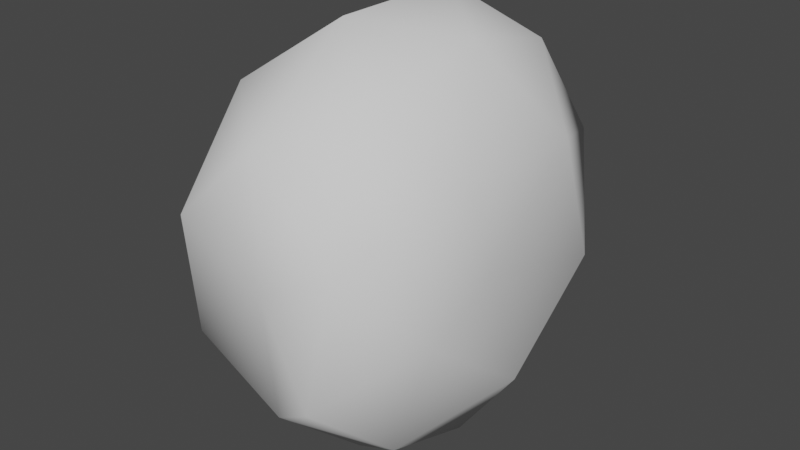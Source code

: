 # Source: wall-rock.blend  (saved by Blender 3.4.6; exported with 4.5.12 LTS)
import bpy
from mathutils import Matrix  # noqa: F401  (used for matrix-valued properties, if any)

bpy.ops.wm.read_factory_settings(use_empty=True)
scene = bpy.context.scene
scene.name = 'Scene'

# ---- collections
col_collection = bpy.data.collections.new('Collection'); scene.collection.children.link(col_collection)

# ---- world
world_world = bpy.data.worlds.new('World'); scene.world = world_world
world_world.use_nodes = True; world_world.node_tree.nodes.clear()
_N = world_world.node_tree.nodes; _L = world_world.node_tree.links
n0 = _N.new('ShaderNodeOutputWorld'); n0.name = 'World Output'; n0.location = (300, 300)
n1 = _N.new('ShaderNodeBackground'); n1.name = 'Background'; n1.location = (10, 300)
n1.inputs[0].default_value = (0.05088, 0.05088, 0.05088, 1.0)
_L.new(n1.outputs[0], n0.inputs[0])
n0.is_active_output = True
world_world.color = (0.05088, 0.05088, 0.05088)
world_world.use_sun_shadow = False
world_world.sun_shadow_jitter_overblur = 0.0

# ---- meshes
me_icosphere = bpy.data.meshes.new('Icosphere')
me_icosphere.from_pydata([(0.3514, -0.06783, 0.01267), (0.1933, -0.3405, 0.686), (0.1713, -0.5534, -0.3471), (0.2144, -0.002167, -0.8363), (0.2063, 0.5453, -0.2549), (0.1933, 0.3362, 0.686), (-0.202, -0.5683, 0.2602), (-0.1814, -0.3405, -0.6873), (-0.1814, 0.3362, -0.6873), (-0.1945, 0.5453, 0.2535), (-0.2202, 0.04386, 0.7267), (-0.3601, -0.004918, 0.03526), (0.3608, -0.315, -0.1369), (0.3668, -0.1992, 0.4059), (0.2663, -0.5593, 0.2481), (0.2262, -0.002167, 0.8065), (0.3747, 0.1967, 0.4106), (0.3871, -0.002167, -0.4842), (0.2463, -0.3239, -0.6413), (0.3824, 0.3196, -0.1424), (0.2463, 0.3196, -0.6413), (0.2339, 0.5185, 0.2535), (-0.006469, -0.201, 0.8941), (-0.006469, 0.1967, 0.8941), (-0.007478, -0.5181, 0.01151), (-0.001732, -0.5228, 0.5523), (0.01833, -0.201, -0.8954), (0.01351, -0.4939, -0.5112), (0.0136, 0.5185, -0.5537), (0.01607, 0.1581, -0.7215), (-0.001732, 0.5185, 0.5523), (-0.0934, 0.3983, -0.04299), (-0.2344, -0.3239, 0.6399), (-0.222, -0.5228, -0.2548), (-0.2122, -0.002087, -0.8029), (-0.222, 0.5185, -0.2548), (-0.2344, 0.3196, 0.6399), (-0.3543, -0.3173, 0.1406), (-0.3753, -0.002167, 0.4829), (-0.2976, -0.1667, -0.309), (-0.319, 0.1869, -0.3854), (-0.3705, 0.3196, 0.1411)], [], [(0, 13, 12), (1, 13, 15), (0, 12, 17), (0, 17, 19), (0, 19, 16), (1, 15, 22), (2, 14, 24), (3, 18, 26), (4, 20, 28), (5, 21, 30), (1, 22, 25), (2, 24, 27), (3, 26, 29), (4, 28, 31), (5, 30, 23), (6, 32, 37), (7, 33, 39), (8, 34, 40), (9, 35, 41), (10, 36, 38), (38, 41, 11), (38, 36, 41), (36, 9, 41), (41, 40, 11), (41, 35, 40), (35, 8, 40), (40, 39, 11), (40, 34, 39), (34, 7, 39), (39, 37, 11), (39, 33, 37), (33, 6, 37), (37, 38, 11), (37, 32, 38), (32, 10, 38), (23, 36, 10), (23, 30, 36), (30, 9, 36), (31, 35, 9), (31, 28, 35), (28, 8, 35), (29, 34, 8), (29, 26, 34), (26, 7, 34), (27, 33, 7), (27, 24, 33), (24, 6, 33), (25, 32, 6), (25, 22, 32), (22, 10, 32), (30, 31, 9), (30, 21, 31), (21, 4, 31), (28, 29, 8), (28, 20, 29), (20, 3, 29), (26, 27, 7), (26, 18, 27), (18, 2, 27), (24, 25, 6), (24, 14, 25), (14, 1, 25), (22, 23, 10), (22, 15, 23), (15, 5, 23), (16, 21, 5), (16, 19, 21), (19, 4, 21), (19, 20, 4), (19, 17, 20), (17, 3, 20), (17, 18, 3), (17, 12, 18), (12, 2, 18), (15, 16, 5), (15, 13, 16), (13, 0, 16), (12, 14, 2), (12, 13, 14), (13, 1, 14)])
me_icosphere.polygons.foreach_set('use_smooth', [True] * 80)
_uv = me_icosphere.uv_layers.new(name='UVMap')
_uv.uv.foreach_set('vector', [0.1818, 0.0, 0.2273, 0.07873, 0.1364, 0.07873, 0.2727, 0.1575, 0.3182, 0.07873, 0.3636, 0.1575, 0.9091, 0.0, 0.9545, 0.07873, 0.8636, 0.07873, 0.7273, 0.0, 0.7727, 0.07873, 0.6818, 0.07873, 0.5455, 0.0, 0.5909, 0.07873, 0.5, 0.07873, 0.2727, 0.1575, 0.3636, 0.1575, 0.3182, 0.2362, 0.09091, 0.1575, 0.1818, 0.1575, 0.1364, 0.2362, 0.8182, 0.1575, 0.9091, 0.1575, 0.8636, 0.2362, 0.6364, 0.1575, 0.7273, 0.1575, 0.6818, 0.2362, 0.4545, 0.1575, 0.5455, 0.1575, 0.5, 0.2362, 0.2727, 0.1575, 0.3182, 0.2362, 0.2273, 0.2362, 0.09091, 0.1575, 0.1364, 0.2362, 0.04546, 0.2362, 0.8182, 0.1575, 0.8636, 0.2362, 0.7727, 0.2362, 0.6364, 0.1575, 0.6818, 0.2362, 0.5909, 0.2362, 0.4545, 0.1575, 0.5, 0.2362, 0.4091, 0.2362, 0.1818, 0.3149, 0.2727, 0.3149, 0.2273, 0.3937, 0.0, 0.3149, 0.09091, 0.3149, 0.04546, 0.3937, 0.7273, 0.3149, 0.8182, 0.3149, 0.7727, 0.3937, 0.5455, 0.3149, 0.6364, 0.3149, 0.5909, 0.3937, 0.3636, 0.3149, 0.4545, 0.3149, 0.4091, 0.3937, 0.4091, 0.3937, 0.5, 0.3937, 0.4545, 0.4724, 0.4091, 0.3937, 0.4545, 0.3149, 0.5, 0.3937, 0.4545, 0.3149, 0.5455, 0.3149, 0.5, 0.3937, 0.5909, 0.3937, 0.6818, 0.3937, 0.6364, 0.4724, 0.5909, 0.3937, 0.6364, 0.3149, 0.6818, 0.3937, 0.6364, 0.3149, 0.7273, 0.3149, 0.6818, 0.3937, 0.7727, 0.3937, 0.8636, 0.3937, 0.8182, 0.4724, 0.7727, 0.3937, 0.8182, 0.3149, 0.8636, 0.3937, 0.8182, 0.3149, 0.9091, 0.3149, 0.8636, 0.3937, 0.04546, 0.3937, 0.1364, 0.3937, 0.09091, 0.4724, 0.04546, 0.3937, 0.09091, 0.3149, 0.1364, 0.3937, 0.09091, 0.3149, 0.1818, 0.3149, 0.1364, 0.3937, 0.2273, 0.3937, 0.3182, 0.3937, 0.2727, 0.4724, 0.2273, 0.3937, 0.2727, 0.3149, 0.3182, 0.3937, 0.2727, 0.3149, 0.3636, 0.3149, 0.3182, 0.3937, 0.4091, 0.2362, 0.4545, 0.3149, 0.3636, 0.3149, 0.4091, 0.2362, 0.5, 0.2362, 0.4545, 0.3149, 0.5, 0.2362, 0.5455, 0.3149, 0.4545, 0.3149, 0.5909, 0.2362, 0.6364, 0.3149, 0.5455, 0.3149, 0.5909, 0.2362, 0.6818, 0.2362, 0.6364, 0.3149, 0.6818, 0.2362, 0.7273, 0.3149, 0.6364, 0.3149, 0.7727, 0.2362, 0.8182, 0.3149, 0.7273, 0.3149, 0.7727, 0.2362, 0.8636, 0.2362, 0.8182, 0.3149, 0.8636, 0.2362, 0.9091, 0.3149, 0.8182, 0.3149, 0.04546, 0.2362, 0.09091, 0.3149, 0.0, 0.3149, 0.04546, 0.2362, 0.1364, 0.2362, 0.09091, 0.3149, 0.1364, 0.2362, 0.1818, 0.3149, 0.09091, 0.3149, 0.2273, 0.2362, 0.2727, 0.3149, 0.1818, 0.3149, 0.2273, 0.2362, 0.3182, 0.2362, 0.2727, 0.3149, 0.3182, 0.2362, 0.3636, 0.3149, 0.2727, 0.3149, 0.5, 0.2362, 0.5909, 0.2362, 0.5455, 0.3149, 0.5, 0.2362, 0.5455, 0.1575, 0.5909, 0.2362, 0.5455, 0.1575, 0.6364, 0.1575, 0.5909, 0.2362, 0.6818, 0.2362, 0.7727, 0.2362, 0.7273, 0.3149, 0.6818, 0.2362, 0.7273, 0.1575, 0.7727, 0.2362, 0.7273, 0.1575, 0.8182, 0.1575, 0.7727, 0.2362, 0.8636, 0.2362, 0.9545, 0.2362, 0.9091, 0.3149, 0.8636, 0.2362, 0.9091, 0.1575, 0.9545, 0.2362, 0.9091, 0.1575, 1.0, 0.1575, 0.9545, 0.2362, 0.1364, 0.2362, 0.2273, 0.2362, 0.1818, 0.3149, 0.1364, 0.2362, 0.1818, 0.1575, 0.2273, 0.2362, 0.1818, 0.1575, 0.2727, 0.1575, 0.2273, 0.2362, 0.3182, 0.2362, 0.4091, 0.2362, 0.3636, 0.3149, 0.3182, 0.2362, 0.3636, 0.1575, 0.4091, 0.2362, 0.3636, 0.1575, 0.4545, 0.1575, 0.4091, 0.2362, 0.5, 0.07873, 0.5455, 0.1575, 0.4545, 0.1575, 0.5, 0.07873, 0.5909, 0.07873, 0.5455, 0.1575, 0.5909, 0.07873, 0.6364, 0.1575, 0.5455, 0.1575, 0.6818, 0.07873, 0.7273, 0.1575, 0.6364, 0.1575, 0.6818, 0.07873, 0.7727, 0.07873, 0.7273, 0.1575, 0.7727, 0.07873, 0.8182, 0.1575, 0.7273, 0.1575, 0.8636, 0.07873, 0.9091, 0.1575, 0.8182, 0.1575, 0.8636, 0.07873, 0.9545, 0.07873, 0.9091, 0.1575, 0.9545, 0.07873, 1.0, 0.1575, 0.9091, 0.1575, 0.3636, 0.1575, 0.4091, 0.07873, 0.4545, 0.1575, 0.3636, 0.1575, 0.3182, 0.07873, 0.4091, 0.07873, 0.3182, 0.07873, 0.3636, 0.0, 0.4091, 0.07873, 0.1364, 0.07873, 0.1818, 0.1575, 0.09091, 0.1575, 0.1364, 0.07873, 0.2273, 0.07873, 0.1818, 0.1575, 0.2273, 0.07873, 0.2727, 0.1575, 0.1818, 0.1575])
me_icosphere.update()

# ---- objects
ob_icosphere = bpy.data.objects.new('Icosphere', me_icosphere)

# ---- transforms, parenting, visibility, modifiers, constraints
ob_icosphere.location = (0.0, 0.0, 0.4558)
ob_icosphere.scale = (1.0, 1.0, 0.6839)

# ---- collection membership
col_collection.objects.link(ob_icosphere)

# ---- scene / render settings (as saved in the file)
scene.frame_start = 1; scene.frame_end = 250; scene.frame_set(1)
scene.render.engine = 'BLENDER_EEVEE_NEXT'
scene.cycles.sampling_pattern = 'TABULATED_SOBOL'
scene.cycles.use_light_tree = False
scene.view_settings.view_transform = 'Filmic'
bpy.context.view_layer.update()

# ---- added for rendering (the .blend has no active camera and no usable light): camera, sun
cam_auto = bpy.data.cameras.new('AutoCamera')
cam_auto.lens = 50.0
cam_auto.sensor_width = 36.0
cam_auto.clip_end = 1000.0
ob_auto_camera = bpy.data.objects.new('AutoCamera', cam_auto)
scene.collection.objects.link(ob_auto_camera)
ob_auto_camera.location = (1.69155, -2.03424, 1.80386)
ob_auto_camera.rotation_euler = (1.09748, -7.21219e-08, 0.694738)
scene.camera = ob_auto_camera
light_auto_sun = bpy.data.lights.new('AutoSun', 'SUN')
light_auto_sun.energy = 3.0
light_auto_sun.angle = 0.0523599
ob_auto_sun = bpy.data.objects.new('AutoSun', light_auto_sun)
scene.collection.objects.link(ob_auto_sun)
ob_auto_sun.rotation_euler = (0.872665, 0.174533, 0.523599)
bpy.context.view_layer.update()
